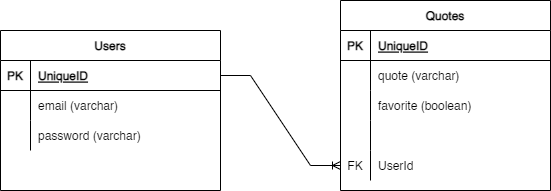

The diagram above was exported from draw.io. Its source (the exported page's mxGraphModel, read from the mxfile embedded in the PNG):
<mxGraphModel dx="1422" dy="754" grid="1" gridSize="10" guides="1" tooltips="1" connect="1" arrows="1" fold="1" page="1" pageScale="1" pageWidth="850" pageHeight="1100" math="0" shadow="0">
  <root>
    <mxCell id="0" />
    <mxCell id="1" parent="0" />
    <mxCell id="L2ybxKZxKOrtWk5uwVeM-1" value="Users" style="shape=table;startSize=30;container=1;collapsible=1;childLayout=tableLayout;fixedRows=1;rowLines=0;fontStyle=1;align=center;resizeLast=1;" parent="1" vertex="1">
      <mxGeometry x="120" y="200" width="220" height="160" as="geometry" />
    </mxCell>
    <mxCell id="L2ybxKZxKOrtWk5uwVeM-2" value="" style="shape=tableRow;horizontal=0;startSize=0;swimlaneHead=0;swimlaneBody=0;fillColor=none;collapsible=0;dropTarget=0;points=[[0,0.5],[1,0.5]];portConstraint=eastwest;top=0;left=0;right=0;bottom=1;" parent="L2ybxKZxKOrtWk5uwVeM-1" vertex="1">
      <mxGeometry y="30" width="220" height="30" as="geometry" />
    </mxCell>
    <mxCell id="L2ybxKZxKOrtWk5uwVeM-3" value="PK" style="shape=partialRectangle;connectable=0;fillColor=none;top=0;left=0;bottom=0;right=0;fontStyle=1;overflow=hidden;" parent="L2ybxKZxKOrtWk5uwVeM-2" vertex="1">
      <mxGeometry width="30" height="30" as="geometry">
        <mxRectangle width="30" height="30" as="alternateBounds" />
      </mxGeometry>
    </mxCell>
    <mxCell id="L2ybxKZxKOrtWk5uwVeM-4" value="UniqueID" style="shape=partialRectangle;connectable=0;fillColor=none;top=0;left=0;bottom=0;right=0;align=left;spacingLeft=6;fontStyle=5;overflow=hidden;" parent="L2ybxKZxKOrtWk5uwVeM-2" vertex="1">
      <mxGeometry x="30" width="190" height="30" as="geometry">
        <mxRectangle width="190" height="30" as="alternateBounds" />
      </mxGeometry>
    </mxCell>
    <mxCell id="L2ybxKZxKOrtWk5uwVeM-5" value="" style="shape=tableRow;horizontal=0;startSize=0;swimlaneHead=0;swimlaneBody=0;fillColor=none;collapsible=0;dropTarget=0;points=[[0,0.5],[1,0.5]];portConstraint=eastwest;top=0;left=0;right=0;bottom=0;" parent="L2ybxKZxKOrtWk5uwVeM-1" vertex="1">
      <mxGeometry y="60" width="220" height="30" as="geometry" />
    </mxCell>
    <mxCell id="L2ybxKZxKOrtWk5uwVeM-6" value="" style="shape=partialRectangle;connectable=0;fillColor=none;top=0;left=0;bottom=0;right=0;editable=1;overflow=hidden;" parent="L2ybxKZxKOrtWk5uwVeM-5" vertex="1">
      <mxGeometry width="30" height="30" as="geometry">
        <mxRectangle width="30" height="30" as="alternateBounds" />
      </mxGeometry>
    </mxCell>
    <mxCell id="L2ybxKZxKOrtWk5uwVeM-7" value="email (varchar)" style="shape=partialRectangle;connectable=0;fillColor=none;top=0;left=0;bottom=0;right=0;align=left;spacingLeft=6;overflow=hidden;" parent="L2ybxKZxKOrtWk5uwVeM-5" vertex="1">
      <mxGeometry x="30" width="190" height="30" as="geometry">
        <mxRectangle width="190" height="30" as="alternateBounds" />
      </mxGeometry>
    </mxCell>
    <mxCell id="L2ybxKZxKOrtWk5uwVeM-8" value="" style="shape=tableRow;horizontal=0;startSize=0;swimlaneHead=0;swimlaneBody=0;fillColor=none;collapsible=0;dropTarget=0;points=[[0,0.5],[1,0.5]];portConstraint=eastwest;top=0;left=0;right=0;bottom=0;" parent="L2ybxKZxKOrtWk5uwVeM-1" vertex="1">
      <mxGeometry y="90" width="220" height="30" as="geometry" />
    </mxCell>
    <mxCell id="L2ybxKZxKOrtWk5uwVeM-9" value="" style="shape=partialRectangle;connectable=0;fillColor=none;top=0;left=0;bottom=0;right=0;editable=1;overflow=hidden;" parent="L2ybxKZxKOrtWk5uwVeM-8" vertex="1">
      <mxGeometry width="30" height="30" as="geometry">
        <mxRectangle width="30" height="30" as="alternateBounds" />
      </mxGeometry>
    </mxCell>
    <mxCell id="L2ybxKZxKOrtWk5uwVeM-10" value="password (varchar)" style="shape=partialRectangle;connectable=0;fillColor=none;top=0;left=0;bottom=0;right=0;align=left;spacingLeft=6;overflow=hidden;" parent="L2ybxKZxKOrtWk5uwVeM-8" vertex="1">
      <mxGeometry x="30" width="190" height="30" as="geometry">
        <mxRectangle width="190" height="30" as="alternateBounds" />
      </mxGeometry>
    </mxCell>
    <mxCell id="F6kQJbrRseqV_NyvK1Hd-1" value="Quotes" style="shape=table;startSize=30;container=1;collapsible=1;childLayout=tableLayout;fixedRows=1;rowLines=0;fontStyle=1;align=center;resizeLast=1;" vertex="1" parent="1">
      <mxGeometry x="460" y="170" width="210" height="190" as="geometry" />
    </mxCell>
    <mxCell id="F6kQJbrRseqV_NyvK1Hd-2" value="" style="shape=tableRow;horizontal=0;startSize=0;swimlaneHead=0;swimlaneBody=0;fillColor=none;collapsible=0;dropTarget=0;points=[[0,0.5],[1,0.5]];portConstraint=eastwest;top=0;left=0;right=0;bottom=1;" vertex="1" parent="F6kQJbrRseqV_NyvK1Hd-1">
      <mxGeometry y="30" width="210" height="30" as="geometry" />
    </mxCell>
    <mxCell id="F6kQJbrRseqV_NyvK1Hd-3" value="PK" style="shape=partialRectangle;connectable=0;fillColor=none;top=0;left=0;bottom=0;right=0;fontStyle=1;overflow=hidden;" vertex="1" parent="F6kQJbrRseqV_NyvK1Hd-2">
      <mxGeometry width="30" height="30" as="geometry">
        <mxRectangle width="30" height="30" as="alternateBounds" />
      </mxGeometry>
    </mxCell>
    <mxCell id="F6kQJbrRseqV_NyvK1Hd-4" value="UniqueID" style="shape=partialRectangle;connectable=0;fillColor=none;top=0;left=0;bottom=0;right=0;align=left;spacingLeft=6;fontStyle=5;overflow=hidden;" vertex="1" parent="F6kQJbrRseqV_NyvK1Hd-2">
      <mxGeometry x="30" width="180" height="30" as="geometry">
        <mxRectangle width="180" height="30" as="alternateBounds" />
      </mxGeometry>
    </mxCell>
    <mxCell id="F6kQJbrRseqV_NyvK1Hd-5" value="" style="shape=tableRow;horizontal=0;startSize=0;swimlaneHead=0;swimlaneBody=0;fillColor=none;collapsible=0;dropTarget=0;points=[[0,0.5],[1,0.5]];portConstraint=eastwest;top=0;left=0;right=0;bottom=0;" vertex="1" parent="F6kQJbrRseqV_NyvK1Hd-1">
      <mxGeometry y="60" width="210" height="30" as="geometry" />
    </mxCell>
    <mxCell id="F6kQJbrRseqV_NyvK1Hd-6" value="" style="shape=partialRectangle;connectable=0;fillColor=none;top=0;left=0;bottom=0;right=0;editable=1;overflow=hidden;" vertex="1" parent="F6kQJbrRseqV_NyvK1Hd-5">
      <mxGeometry width="30" height="30" as="geometry">
        <mxRectangle width="30" height="30" as="alternateBounds" />
      </mxGeometry>
    </mxCell>
    <mxCell id="F6kQJbrRseqV_NyvK1Hd-7" value="quote (varchar)" style="shape=partialRectangle;connectable=0;fillColor=none;top=0;left=0;bottom=0;right=0;align=left;spacingLeft=6;overflow=hidden;" vertex="1" parent="F6kQJbrRseqV_NyvK1Hd-5">
      <mxGeometry x="30" width="180" height="30" as="geometry">
        <mxRectangle width="180" height="30" as="alternateBounds" />
      </mxGeometry>
    </mxCell>
    <mxCell id="F6kQJbrRseqV_NyvK1Hd-8" value="" style="shape=tableRow;horizontal=0;startSize=0;swimlaneHead=0;swimlaneBody=0;fillColor=none;collapsible=0;dropTarget=0;points=[[0,0.5],[1,0.5]];portConstraint=eastwest;top=0;left=0;right=0;bottom=0;" vertex="1" parent="F6kQJbrRseqV_NyvK1Hd-1">
      <mxGeometry y="90" width="210" height="30" as="geometry" />
    </mxCell>
    <mxCell id="F6kQJbrRseqV_NyvK1Hd-9" value="" style="shape=partialRectangle;connectable=0;fillColor=none;top=0;left=0;bottom=0;right=0;editable=1;overflow=hidden;" vertex="1" parent="F6kQJbrRseqV_NyvK1Hd-8">
      <mxGeometry width="30" height="30" as="geometry">
        <mxRectangle width="30" height="30" as="alternateBounds" />
      </mxGeometry>
    </mxCell>
    <mxCell id="F6kQJbrRseqV_NyvK1Hd-10" value="favorite (boolean)" style="shape=partialRectangle;connectable=0;fillColor=none;top=0;left=0;bottom=0;right=0;align=left;spacingLeft=6;overflow=hidden;" vertex="1" parent="F6kQJbrRseqV_NyvK1Hd-8">
      <mxGeometry x="30" width="180" height="30" as="geometry">
        <mxRectangle width="180" height="30" as="alternateBounds" />
      </mxGeometry>
    </mxCell>
    <mxCell id="F6kQJbrRseqV_NyvK1Hd-11" value="" style="shape=tableRow;horizontal=0;startSize=0;swimlaneHead=0;swimlaneBody=0;fillColor=none;collapsible=0;dropTarget=0;points=[[0,0.5],[1,0.5]];portConstraint=eastwest;top=0;left=0;right=0;bottom=0;" vertex="1" parent="F6kQJbrRseqV_NyvK1Hd-1">
      <mxGeometry y="120" width="210" height="30" as="geometry" />
    </mxCell>
    <mxCell id="F6kQJbrRseqV_NyvK1Hd-12" value="" style="shape=partialRectangle;connectable=0;fillColor=none;top=0;left=0;bottom=0;right=0;editable=1;overflow=hidden;" vertex="1" parent="F6kQJbrRseqV_NyvK1Hd-11">
      <mxGeometry width="30" height="30" as="geometry">
        <mxRectangle width="30" height="30" as="alternateBounds" />
      </mxGeometry>
    </mxCell>
    <mxCell id="F6kQJbrRseqV_NyvK1Hd-13" value="" style="shape=partialRectangle;connectable=0;fillColor=none;top=0;left=0;bottom=0;right=0;align=left;spacingLeft=6;overflow=hidden;" vertex="1" parent="F6kQJbrRseqV_NyvK1Hd-11">
      <mxGeometry x="30" width="180" height="30" as="geometry">
        <mxRectangle width="180" height="30" as="alternateBounds" />
      </mxGeometry>
    </mxCell>
    <mxCell id="F6kQJbrRseqV_NyvK1Hd-27" value="" style="shape=tableRow;horizontal=0;startSize=0;swimlaneHead=0;swimlaneBody=0;fillColor=none;collapsible=0;dropTarget=0;points=[[0,0.5],[1,0.5]];portConstraint=eastwest;top=0;left=0;right=0;bottom=0;" vertex="1" parent="F6kQJbrRseqV_NyvK1Hd-1">
      <mxGeometry y="150" width="210" height="30" as="geometry" />
    </mxCell>
    <mxCell id="F6kQJbrRseqV_NyvK1Hd-28" value="FK" style="shape=partialRectangle;connectable=0;fillColor=none;top=0;left=0;bottom=0;right=0;fontStyle=0;overflow=hidden;" vertex="1" parent="F6kQJbrRseqV_NyvK1Hd-27">
      <mxGeometry width="30" height="30" as="geometry">
        <mxRectangle width="30" height="30" as="alternateBounds" />
      </mxGeometry>
    </mxCell>
    <mxCell id="F6kQJbrRseqV_NyvK1Hd-29" value="UserId" style="shape=partialRectangle;connectable=0;fillColor=none;top=0;left=0;bottom=0;right=0;align=left;spacingLeft=6;fontStyle=0;overflow=hidden;" vertex="1" parent="F6kQJbrRseqV_NyvK1Hd-27">
      <mxGeometry x="30" width="180" height="30" as="geometry">
        <mxRectangle width="180" height="30" as="alternateBounds" />
      </mxGeometry>
    </mxCell>
    <mxCell id="F6kQJbrRseqV_NyvK1Hd-30" value="" style="edgeStyle=entityRelationEdgeStyle;fontSize=12;html=1;endArrow=ERoneToMany;rounded=0;exitX=1;exitY=0.5;exitDx=0;exitDy=0;" edge="1" parent="1" source="L2ybxKZxKOrtWk5uwVeM-2" target="F6kQJbrRseqV_NyvK1Hd-27">
      <mxGeometry width="100" height="100" relative="1" as="geometry">
        <mxPoint x="370" y="440" as="sourcePoint" />
        <mxPoint x="470" y="340" as="targetPoint" />
      </mxGeometry>
    </mxCell>
  </root>
</mxGraphModel>